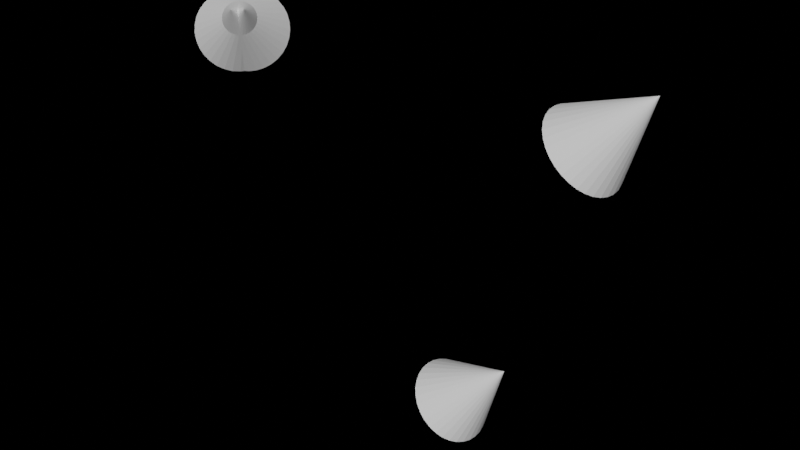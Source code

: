 # Source: myTransformations.blend  (saved by Blender 4.2.66; exported with 4.5.12 LTS)
import bpy
from mathutils import Matrix  # noqa: F401  (used for matrix-valued properties, if any)

bpy.ops.wm.read_factory_settings(use_empty=True)
scene = bpy.context.scene
scene.name = 'Scene'

# ---- world
world_world = bpy.data.worlds.new('World'); scene.world = world_world
world_world.use_nodes = True; world_world.node_tree.nodes.clear()
_N = world_world.node_tree.nodes; _L = world_world.node_tree.links
n0 = _N.new('ShaderNodeOutputWorld'); n0.name = 'World Output'; n0.location = (300, 300)
n1 = _N.new('ShaderNodeBsdfAnisotropic'); n1.name = 'Glossy BSDF'; n1.location = (10, 300)
n1.distribution = 'GGX'
n1.inputs[0].default_value = (0.05088, 0.05088, 0.05088, 1.0)
_L.new(n1.outputs[0], n0.inputs[0])
n0.is_active_output = True
world_world.color = (0.05088, 0.05088, 0.05088)
world_world.use_sun_shadow = False
world_world.sun_shadow_jitter_overblur = 0.0

# ---- meshes
me_cone = bpy.data.meshes.new('Cone')
me_cone.from_pydata([(-7.85e-17, 1.414, -7.85e-17), (0.1283, 1.401, -0.1476), (0.2325, 1.36, -0.3087), (0.3086, 1.295, -0.4771), (0.3536, 1.207, -0.6464), (0.3657, 1.1, -0.8102), (0.3446, 0.9777, -0.9619), (0.2911, 0.8451, -1.096), (0.2071, 0.7071, -1.207), (0.09597, 0.5692, -1.291), (-0.03806, 0.4365, -1.345), (-0.1898, 0.3143, -1.366), (-0.3536, 0.2071, -1.354), (-0.5229, 0.1192, -1.309), (-0.6913, 0.05383, -1.233), (-0.8524, 0.01359, -1.128), (-1.0, -1.11e-16, -1.0), (-1.128, 0.01359, -0.8524), (-1.233, 0.05383, -0.6913), (-1.309, 0.1192, -0.5229), (-1.354, 0.2071, -0.3536), (-1.366, 0.3143, -0.1898), (-1.345, 0.4365, -0.03806), (-1.291, 0.5692, 0.09597), (-1.207, 0.7071, 0.2071), (-1.096, 0.8451, 0.2911), (-0.9619, 0.9777, 0.3446), (-0.8102, 1.1, 0.3657), (-0.6464, 1.207, 0.3536), (-0.4771, 1.295, 0.3086), (-0.3087, 1.36, 0.2325), (-0.1476, 1.401, 0.1283), (0.5, -0.7071, 0.5)], [], [(0, 32, 1), (1, 32, 2), (2, 32, 3), (3, 32, 4), (4, 32, 5), (5, 32, 6), (6, 32, 7), (7, 32, 8), (8, 32, 9), (9, 32, 10), (10, 32, 11), (11, 32, 12), (12, 32, 13), (13, 32, 14), (14, 32, 15), (15, 32, 16), (16, 32, 17), (17, 32, 18), (18, 32, 19), (19, 32, 20), (20, 32, 21), (21, 32, 22), (22, 32, 23), (23, 32, 24), (24, 32, 25), (25, 32, 26), (26, 32, 27), (27, 32, 28), (28, 32, 29), (29, 32, 30), (0, 1, 2, 3, 4, 5, 6, 7, 8, 9, 10, 11, 12, 13, 14, 15, 16, 17, 18, 19, 20, 21, 22, 23, 24, 25, 26, 27, 28, 29, 30, 31), (30, 32, 31), (31, 32, 0)])
_uv = me_cone.uv_layers.new(name='UVMap')
_uv.uv.foreach_set('vector', [0.25, 0.49, 0.25, 0.25, 0.2968, 0.4854, 0.2968, 0.4854, 0.25, 0.25, 0.3418, 0.4717, 0.3418, 0.4717, 0.25, 0.25, 0.3833, 0.4496, 0.3833, 0.4496, 0.25, 0.25, 0.4197, 0.4197, 0.4197, 0.4197, 0.25, 0.25, 0.4496, 0.3833, 0.4496, 0.3833, 0.25, 0.25, 0.4717, 0.3418, 0.4717, 0.3418, 0.25, 0.25, 0.4854, 0.2968, 0.4854, 0.2968, 0.25, 0.25, 0.49, 0.25, 0.49, 0.25, 0.25, 0.25, 0.4854, 0.2032, 0.4854, 0.2032, 0.25, 0.25, 0.4717, 0.1582, 0.4717, 0.1582, 0.25, 0.25, 0.4496, 0.1167, 0.4496, 0.1167, 0.25, 0.25, 0.4197, 0.08029, 0.4197, 0.08029, 0.25, 0.25, 0.3833, 0.05045, 0.3833, 0.05045, 0.25, 0.25, 0.3418, 0.02827, 0.3418, 0.02827, 0.25, 0.25, 0.2968, 0.01461, 0.2968, 0.01461, 0.25, 0.25, 0.25, 0.01, 0.25, 0.01, 0.25, 0.25, 0.2032, 0.01461, 0.2032, 0.01461, 0.25, 0.25, 0.1582, 0.02827, 0.1582, 0.02827, 0.25, 0.25, 0.1167, 0.05045, 0.1167, 0.05045, 0.25, 0.25, 0.08029, 0.08029, 0.08029, 0.08029, 0.25, 0.25, 0.05045, 0.1167, 0.05045, 0.1167, 0.25, 0.25, 0.02827, 0.1582, 0.02827, 0.1582, 0.25, 0.25, 0.01461, 0.2032, 0.01461, 0.2032, 0.25, 0.25, 0.01, 0.25, 0.01, 0.25, 0.25, 0.25, 0.01461, 0.2968, 0.01461, 0.2968, 0.25, 0.25, 0.02827, 0.3418, 0.02827, 0.3418, 0.25, 0.25, 0.05045, 0.3833, 0.05045, 0.3833, 0.25, 0.25, 0.08029, 0.4197, 0.08029, 0.4197, 0.25, 0.25, 0.1167, 0.4496, 0.1167, 0.4496, 0.25, 0.25, 0.1582, 0.4717, 0.75, 0.49, 0.7968, 0.4854, 0.8418, 0.4717, 0.8833, 0.4496, 0.9197, 0.4197, 0.9496, 0.3833, 0.9717, 0.3418, 0.9854, 0.2968, 0.99, 0.25, 0.9854, 0.2032, 0.9717, 0.1582, 0.9496, 0.1167, 0.9197, 0.08029, 0.8833, 0.05045, 0.8418, 0.02827, 0.7968, 0.01461, 0.75, 0.01, 0.7032, 0.01461, 0.6582, 0.02827, 0.6167, 0.05045, 0.5803, 0.08029, 0.5504, 0.1167, 0.5283, 0.1582, 0.5146, 0.2032, 0.51, 0.25, 0.5146, 0.2968, 0.5283, 0.3418, 0.5504, 0.3833, 0.5803, 0.4197, 0.6167, 0.4496, 0.6582, 0.4717, 0.7032, 0.4854, 0.1582, 0.4717, 0.25, 0.25, 0.2032, 0.4854, 0.2032, 0.4854, 0.25, 0.25, 0.25, 0.49])
me_cone.update()
me_cone_001 = bpy.data.meshes.new('Cone.001')
me_cone_001.from_pydata([(-0.7071, 1.207, 0.2071), (-0.5692, 1.291, 0.09597), (-0.4365, 1.345, -0.03806), (-0.3143, 1.366, -0.1898), (-0.2071, 1.354, -0.3536), (-0.1192, 1.309, -0.5229), (-0.05383, 1.233, -0.6913), (-0.01359, 1.128, -0.8524), (1.11e-16, 1.0, -1.0), (-0.01359, 0.8524, -1.128), (-0.05383, 0.6913, -1.233), (-0.1192, 0.5229, -1.309), (-0.2071, 0.3536, -1.354), (-0.3143, 0.1898, -1.366), (-0.4365, 0.03806, -1.345), (-0.5692, -0.09597, -1.291), (-0.7071, -0.2071, -1.207), (-0.8451, -0.2911, -1.096), (-0.9777, -0.3446, -0.9619), (-1.1, -0.3657, -0.8102), (-1.207, -0.3536, -0.6464), (-1.295, -0.3086, -0.4771), (-1.36, -0.2325, -0.3087), (-1.401, -0.1283, -0.1476), (-1.414, 7.85e-17, -7.85e-17), (-1.401, 0.1476, 0.1283), (-1.36, 0.3087, 0.2325), (-1.295, 0.4771, 0.3086), (-1.207, 0.6464, 0.3536), (-1.1, 0.8102, 0.3657), (-0.9777, 0.9619, 0.3446), (-0.8451, 1.096, 0.2911), (0.7071, -0.5, 0.5)], [], [(0, 32, 1), (1, 32, 2), (2, 32, 3), (3, 32, 4), (4, 32, 5), (5, 32, 6), (6, 32, 7), (7, 32, 8), (8, 32, 9), (9, 32, 10), (10, 32, 11), (11, 32, 12), (12, 32, 13), (13, 32, 14), (14, 32, 15), (15, 32, 16), (16, 32, 17), (17, 32, 18), (18, 32, 19), (19, 32, 20), (20, 32, 21), (21, 32, 22), (22, 32, 23), (23, 32, 24), (24, 32, 25), (25, 32, 26), (26, 32, 27), (27, 32, 28), (28, 32, 29), (29, 32, 30), (0, 1, 2, 3, 4, 5, 6, 7, 8, 9, 10, 11, 12, 13, 14, 15, 16, 17, 18, 19, 20, 21, 22, 23, 24, 25, 26, 27, 28, 29, 30, 31), (30, 32, 31), (31, 32, 0)])
_uv = me_cone_001.uv_layers.new(name='UVMap')
_uv.uv.foreach_set('vector', [0.25, 0.49, 0.25, 0.25, 0.2968, 0.4854, 0.2968, 0.4854, 0.25, 0.25, 0.3418, 0.4717, 0.3418, 0.4717, 0.25, 0.25, 0.3833, 0.4496, 0.3833, 0.4496, 0.25, 0.25, 0.4197, 0.4197, 0.4197, 0.4197, 0.25, 0.25, 0.4496, 0.3833, 0.4496, 0.3833, 0.25, 0.25, 0.4717, 0.3418, 0.4717, 0.3418, 0.25, 0.25, 0.4854, 0.2968, 0.4854, 0.2968, 0.25, 0.25, 0.49, 0.25, 0.49, 0.25, 0.25, 0.25, 0.4854, 0.2032, 0.4854, 0.2032, 0.25, 0.25, 0.4717, 0.1582, 0.4717, 0.1582, 0.25, 0.25, 0.4496, 0.1167, 0.4496, 0.1167, 0.25, 0.25, 0.4197, 0.08029, 0.4197, 0.08029, 0.25, 0.25, 0.3833, 0.05045, 0.3833, 0.05045, 0.25, 0.25, 0.3418, 0.02827, 0.3418, 0.02827, 0.25, 0.25, 0.2968, 0.01461, 0.2968, 0.01461, 0.25, 0.25, 0.25, 0.01, 0.25, 0.01, 0.25, 0.25, 0.2032, 0.01461, 0.2032, 0.01461, 0.25, 0.25, 0.1582, 0.02827, 0.1582, 0.02827, 0.25, 0.25, 0.1167, 0.05045, 0.1167, 0.05045, 0.25, 0.25, 0.08029, 0.08029, 0.08029, 0.08029, 0.25, 0.25, 0.05045, 0.1167, 0.05045, 0.1167, 0.25, 0.25, 0.02827, 0.1582, 0.02827, 0.1582, 0.25, 0.25, 0.01461, 0.2032, 0.01461, 0.2032, 0.25, 0.25, 0.01, 0.25, 0.01, 0.25, 0.25, 0.25, 0.01461, 0.2968, 0.01461, 0.2968, 0.25, 0.25, 0.02827, 0.3418, 0.02827, 0.3418, 0.25, 0.25, 0.05045, 0.3833, 0.05045, 0.3833, 0.25, 0.25, 0.08029, 0.4197, 0.08029, 0.4197, 0.25, 0.25, 0.1167, 0.4496, 0.1167, 0.4496, 0.25, 0.25, 0.1582, 0.4717, 0.75, 0.49, 0.7968, 0.4854, 0.8418, 0.4717, 0.8833, 0.4496, 0.9197, 0.4197, 0.9496, 0.3833, 0.9717, 0.3418, 0.9854, 0.2968, 0.99, 0.25, 0.9854, 0.2032, 0.9717, 0.1582, 0.9496, 0.1167, 0.9197, 0.08029, 0.8833, 0.05045, 0.8418, 0.02827, 0.7968, 0.01461, 0.75, 0.01, 0.7032, 0.01461, 0.6582, 0.02827, 0.6167, 0.05045, 0.5803, 0.08029, 0.5504, 0.1167, 0.5283, 0.1582, 0.5146, 0.2032, 0.51, 0.25, 0.5146, 0.2968, 0.5283, 0.3418, 0.5504, 0.3833, 0.5803, 0.4197, 0.6167, 0.4496, 0.6582, 0.4717, 0.7032, 0.4854, 0.1582, 0.4717, 0.25, 0.25, 0.2032, 0.4854, 0.2032, 0.4854, 0.25, 0.25, 0.25, 0.49])
me_cone_001.update()
me_cone_002 = bpy.data.meshes.new('Cone.002')
me_cone_002.from_pydata([(6.364, 1.0, -7.778), (6.502, 0.9808, -7.916), (6.635, 0.9239, -8.049), (6.757, 0.8315, -8.171), (6.864, 0.7071, -8.278), (6.952, 0.5556, -8.366), (7.017, 0.3827, -8.431), (7.057, 0.1951, -8.472), (7.071, 0.0, -8.485), (7.057, -0.1951, -8.472), (7.017, -0.3827, -8.431), (6.952, -0.5556, -8.366), (6.864, -0.7071, -8.278), (6.757, -0.8315, -8.171), (6.635, -0.9239, -8.049), (6.502, -0.9808, -7.916), (6.364, -1.0, -7.778), (6.226, -0.9808, -7.64), (6.093, -0.9239, -7.508), (5.971, -0.8315, -7.385), (5.864, -0.7071, -7.278), (5.776, -0.5556, -7.19), (5.711, -0.3827, -7.125), (5.67, -0.1951, -7.085), (5.657, 0.0, -7.071), (5.67, 0.1951, -7.085), (5.711, 0.3827, -7.125), (5.776, 0.5556, -7.19), (5.864, 0.7071, -7.278), (5.971, 0.8315, -7.385), (6.093, 0.9239, -7.508), (6.226, 0.9808, -7.64), (7.778, 0.0, -6.364)], [], [(0, 32, 1), (1, 32, 2), (2, 32, 3), (3, 32, 4), (4, 32, 5), (5, 32, 6), (6, 32, 7), (7, 32, 8), (8, 32, 9), (9, 32, 10), (10, 32, 11), (11, 32, 12), (12, 32, 13), (13, 32, 14), (14, 32, 15), (15, 32, 16), (16, 32, 17), (17, 32, 18), (18, 32, 19), (19, 32, 20), (20, 32, 21), (21, 32, 22), (22, 32, 23), (23, 32, 24), (24, 32, 25), (25, 32, 26), (26, 32, 27), (27, 32, 28), (28, 32, 29), (29, 32, 30), (0, 1, 2, 3, 4, 5, 6, 7, 8, 9, 10, 11, 12, 13, 14, 15, 16, 17, 18, 19, 20, 21, 22, 23, 24, 25, 26, 27, 28, 29, 30, 31), (30, 32, 31), (31, 32, 0)])
_uv = me_cone_002.uv_layers.new(name='UVMap')
_uv.uv.foreach_set('vector', [0.25, 0.49, 0.25, 0.25, 0.2968, 0.4854, 0.2968, 0.4854, 0.25, 0.25, 0.3418, 0.4717, 0.3418, 0.4717, 0.25, 0.25, 0.3833, 0.4496, 0.3833, 0.4496, 0.25, 0.25, 0.4197, 0.4197, 0.4197, 0.4197, 0.25, 0.25, 0.4496, 0.3833, 0.4496, 0.3833, 0.25, 0.25, 0.4717, 0.3418, 0.4717, 0.3418, 0.25, 0.25, 0.4854, 0.2968, 0.4854, 0.2968, 0.25, 0.25, 0.49, 0.25, 0.49, 0.25, 0.25, 0.25, 0.4854, 0.2032, 0.4854, 0.2032, 0.25, 0.25, 0.4717, 0.1582, 0.4717, 0.1582, 0.25, 0.25, 0.4496, 0.1167, 0.4496, 0.1167, 0.25, 0.25, 0.4197, 0.08029, 0.4197, 0.08029, 0.25, 0.25, 0.3833, 0.05045, 0.3833, 0.05045, 0.25, 0.25, 0.3418, 0.02827, 0.3418, 0.02827, 0.25, 0.25, 0.2968, 0.01461, 0.2968, 0.01461, 0.25, 0.25, 0.25, 0.01, 0.25, 0.01, 0.25, 0.25, 0.2032, 0.01461, 0.2032, 0.01461, 0.25, 0.25, 0.1582, 0.02827, 0.1582, 0.02827, 0.25, 0.25, 0.1167, 0.05045, 0.1167, 0.05045, 0.25, 0.25, 0.08029, 0.08029, 0.08029, 0.08029, 0.25, 0.25, 0.05045, 0.1167, 0.05045, 0.1167, 0.25, 0.25, 0.02827, 0.1582, 0.02827, 0.1582, 0.25, 0.25, 0.01461, 0.2032, 0.01461, 0.2032, 0.25, 0.25, 0.01, 0.25, 0.01, 0.25, 0.25, 0.25, 0.01461, 0.2968, 0.01461, 0.2968, 0.25, 0.25, 0.02827, 0.3418, 0.02827, 0.3418, 0.25, 0.25, 0.05045, 0.3833, 0.05045, 0.3833, 0.25, 0.25, 0.08029, 0.4197, 0.08029, 0.4197, 0.25, 0.25, 0.1167, 0.4496, 0.1167, 0.4496, 0.25, 0.25, 0.1582, 0.4717, 0.75, 0.49, 0.7968, 0.4854, 0.8418, 0.4717, 0.8833, 0.4496, 0.9197, 0.4197, 0.9496, 0.3833, 0.9717, 0.3418, 0.9854, 0.2968, 0.99, 0.25, 0.9854, 0.2032, 0.9717, 0.1582, 0.9496, 0.1167, 0.9197, 0.08029, 0.8833, 0.05045, 0.8418, 0.02827, 0.7968, 0.01461, 0.75, 0.01, 0.7032, 0.01461, 0.6582, 0.02827, 0.6167, 0.05045, 0.5803, 0.08029, 0.5504, 0.1167, 0.5283, 0.1582, 0.5146, 0.2032, 0.51, 0.25, 0.5146, 0.2968, 0.5283, 0.3418, 0.5504, 0.3833, 0.5803, 0.4197, 0.6167, 0.4496, 0.6582, 0.4717, 0.7032, 0.4854, 0.1582, 0.4717, 0.25, 0.25, 0.2032, 0.4854, 0.2032, 0.4854, 0.25, 0.25, 0.25, 0.49])
me_cone_002.update()
me_cone_003 = bpy.data.meshes.new('Cone.003')
me_cone_003.from_pydata([(9.293, 1.0, -0.7071), (9.431, 0.9808, -0.8451), (9.563, 0.9239, -0.9777), (9.686, 0.8315, -1.1), (9.793, 0.7071, -1.207), (9.881, 0.5556, -1.295), (9.946, 0.3827, -1.36), (9.986, 0.1951, -1.401), (10.0, 0.0, -1.414), (9.986, -0.1951, -1.401), (9.946, -0.3827, -1.36), (9.881, -0.5556, -1.295), (9.793, -0.7071, -1.207), (9.686, -0.8315, -1.1), (9.563, -0.9239, -0.9777), (9.431, -0.9808, -0.8451), (9.293, -1.0, -0.7071), (9.155, -0.9808, -0.5692), (9.022, -0.9239, -0.4365), (8.9, -0.8315, -0.3143), (8.793, -0.7071, -0.2071), (8.705, -0.5556, -0.1192), (8.64, -0.3827, -0.05383), (8.599, -0.1951, -0.01359), (8.586, 0.0, -1.11e-16), (8.599, 0.1951, -0.01359), (8.64, 0.3827, -0.05383), (8.705, 0.5556, -0.1192), (8.793, 0.7071, -0.2071), (8.9, 0.8315, -0.3143), (9.022, 0.9239, -0.4365), (9.155, 0.9808, -0.5692), (10.71, 0.0, 0.7071)], [], [(0, 32, 1), (1, 32, 2), (2, 32, 3), (3, 32, 4), (4, 32, 5), (5, 32, 6), (6, 32, 7), (7, 32, 8), (8, 32, 9), (9, 32, 10), (10, 32, 11), (11, 32, 12), (12, 32, 13), (13, 32, 14), (14, 32, 15), (15, 32, 16), (16, 32, 17), (17, 32, 18), (18, 32, 19), (19, 32, 20), (20, 32, 21), (21, 32, 22), (22, 32, 23), (23, 32, 24), (24, 32, 25), (25, 32, 26), (26, 32, 27), (27, 32, 28), (28, 32, 29), (29, 32, 30), (0, 1, 2, 3, 4, 5, 6, 7, 8, 9, 10, 11, 12, 13, 14, 15, 16, 17, 18, 19, 20, 21, 22, 23, 24, 25, 26, 27, 28, 29, 30, 31), (30, 32, 31), (31, 32, 0)])
_uv = me_cone_003.uv_layers.new(name='UVMap')
_uv.uv.foreach_set('vector', [0.25, 0.49, 0.25, 0.25, 0.2968, 0.4854, 0.2968, 0.4854, 0.25, 0.25, 0.3418, 0.4717, 0.3418, 0.4717, 0.25, 0.25, 0.3833, 0.4496, 0.3833, 0.4496, 0.25, 0.25, 0.4197, 0.4197, 0.4197, 0.4197, 0.25, 0.25, 0.4496, 0.3833, 0.4496, 0.3833, 0.25, 0.25, 0.4717, 0.3418, 0.4717, 0.3418, 0.25, 0.25, 0.4854, 0.2968, 0.4854, 0.2968, 0.25, 0.25, 0.49, 0.25, 0.49, 0.25, 0.25, 0.25, 0.4854, 0.2032, 0.4854, 0.2032, 0.25, 0.25, 0.4717, 0.1582, 0.4717, 0.1582, 0.25, 0.25, 0.4496, 0.1167, 0.4496, 0.1167, 0.25, 0.25, 0.4197, 0.08029, 0.4197, 0.08029, 0.25, 0.25, 0.3833, 0.05045, 0.3833, 0.05045, 0.25, 0.25, 0.3418, 0.02827, 0.3418, 0.02827, 0.25, 0.25, 0.2968, 0.01461, 0.2968, 0.01461, 0.25, 0.25, 0.25, 0.01, 0.25, 0.01, 0.25, 0.25, 0.2032, 0.01461, 0.2032, 0.01461, 0.25, 0.25, 0.1582, 0.02827, 0.1582, 0.02827, 0.25, 0.25, 0.1167, 0.05045, 0.1167, 0.05045, 0.25, 0.25, 0.08029, 0.08029, 0.08029, 0.08029, 0.25, 0.25, 0.05045, 0.1167, 0.05045, 0.1167, 0.25, 0.25, 0.02827, 0.1582, 0.02827, 0.1582, 0.25, 0.25, 0.01461, 0.2032, 0.01461, 0.2032, 0.25, 0.25, 0.01, 0.25, 0.01, 0.25, 0.25, 0.25, 0.01461, 0.2968, 0.01461, 0.2968, 0.25, 0.25, 0.02827, 0.3418, 0.02827, 0.3418, 0.25, 0.25, 0.05045, 0.3833, 0.05045, 0.3833, 0.25, 0.25, 0.08029, 0.4197, 0.08029, 0.4197, 0.25, 0.25, 0.1167, 0.4496, 0.1167, 0.4496, 0.25, 0.25, 0.1582, 0.4717, 0.75, 0.49, 0.7968, 0.4854, 0.8418, 0.4717, 0.8833, 0.4496, 0.9197, 0.4197, 0.9496, 0.3833, 0.9717, 0.3418, 0.9854, 0.2968, 0.99, 0.25, 0.9854, 0.2032, 0.9717, 0.1582, 0.9496, 0.1167, 0.9197, 0.08029, 0.8833, 0.05045, 0.8418, 0.02827, 0.7968, 0.01461, 0.75, 0.01, 0.7032, 0.01461, 0.6582, 0.02827, 0.6167, 0.05045, 0.5803, 0.08029, 0.5504, 0.1167, 0.5283, 0.1582, 0.5146, 0.2032, 0.51, 0.25, 0.5146, 0.2968, 0.5283, 0.3418, 0.5504, 0.3833, 0.5803, 0.4197, 0.6167, 0.4496, 0.6582, 0.4717, 0.7032, 0.4854, 0.1582, 0.4717, 0.25, 0.25, 0.2032, 0.4854, 0.2032, 0.4854, 0.25, 0.25, 0.25, 0.49])
me_cone_003.update()

# ---- objects
ob_rot_45_x_rot_45_y = bpy.data.objects.new('rot_45_x_rot_45_y', me_cone)
ob_rot_45_y_rot_45_x = bpy.data.objects.new('rot_45_y_rot_45_x', me_cone_001)
ob_trans_10_x_rot_45_y = bpy.data.objects.new('trans_10_x_rot_45_y', me_cone_002)
ob_rot_45_y_trans_10_x = bpy.data.objects.new('rot_45_y_trans_10_x', me_cone_003)

# ---- transforms, parenting, visibility, modifiers, constraints
ob_rot_45_x_rot_45_y.location = (0.0, 0.0, 0.0)
ob_rot_45_y_rot_45_x.location = (0.0, 0.0, 0.0)
ob_trans_10_x_rot_45_y.location = (0.0, 0.0, 0.0)
ob_rot_45_y_trans_10_x.location = (0.0, 0.0, 0.0)

# ---- collection membership
scene.collection.objects.link(ob_rot_45_x_rot_45_y)
scene.collection.objects.link(ob_rot_45_y_rot_45_x)
scene.collection.objects.link(ob_trans_10_x_rot_45_y)
scene.collection.objects.link(ob_rot_45_y_trans_10_x)

# ---- scene / render settings (as saved in the file)
scene.frame_start = 1; scene.frame_end = 1; scene.frame_set(1)
scene.render.engine = 'CYCLES'
scene.cycles.sampling_pattern = 'TABULATED_SOBOL'
scene.cycles.use_light_tree = False
scene.view_settings.view_transform = 'Filmic'
bpy.context.view_layer.update()

# ---- added for rendering (the .blend has no active camera and no usable light): camera, sun
cam_auto = bpy.data.cameras.new('AutoCamera')
cam_auto.lens = 50.0
cam_auto.sensor_width = 36.0
cam_auto.clip_end = 1000.0
ob_auto_camera = bpy.data.objects.new('AutoCamera', cam_auto)
scene.collection.objects.link(ob_auto_camera)
ob_auto_camera.location = (18.8978, -16.8945, 7.51196)
ob_auto_camera.rotation_euler = (1.09748, -7.21219e-08, 0.694738)
scene.camera = ob_auto_camera
light_auto_sun = bpy.data.lights.new('AutoSun', 'SUN')
light_auto_sun.energy = 3.0
light_auto_sun.angle = 0.0523599
ob_auto_sun = bpy.data.objects.new('AutoSun', light_auto_sun)
scene.collection.objects.link(ob_auto_sun)
ob_auto_sun.rotation_euler = (0.872665, 0.174533, 0.523599)
bpy.context.view_layer.update()
